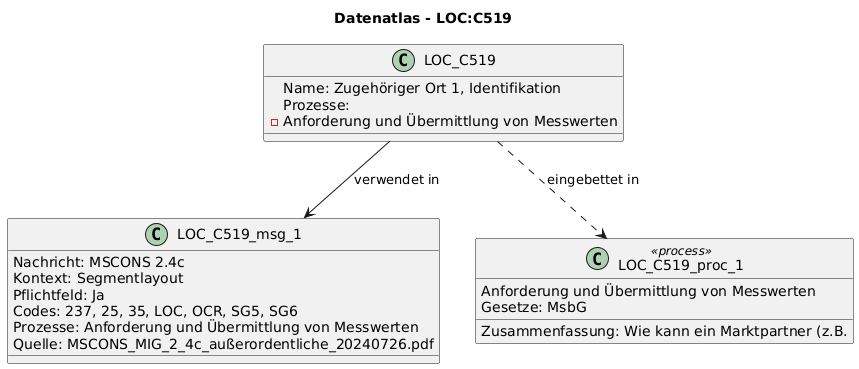

The diagram above was rendered by PlantUML. Its source (embedded in the PNG):
@startuml
title Datenatlas - LOC:C519
class LOC_C519 {
  Name: Zugehöriger Ort 1, Identifikation
  Prozesse:
    - Anforderung und Übermittlung von Messwerten
}
class LOC_C519_msg_1 {
  Nachricht: MSCONS 2.4c
  Kontext: Segmentlayout
  Pflichtfeld: Ja
  Codes: 237, 25, 35, LOC, OCR, SG5, SG6
  Prozesse: Anforderung und Übermittlung von Messwerten
  Quelle: MSCONS_MIG_2_4c_außerordentliche_20240726.pdf
}
LOC_C519 --> LOC_C519_msg_1 : verwendet in
class LOC_C519_proc_1 <<process>> {
  Anforderung und Übermittlung von Messwerten
  Gesetze: MsbG
  Zusammenfassung: Wie kann ein Marktpartner (z.B.
}
LOC_C519 ..> LOC_C519_proc_1 : eingebettet in
@enduml